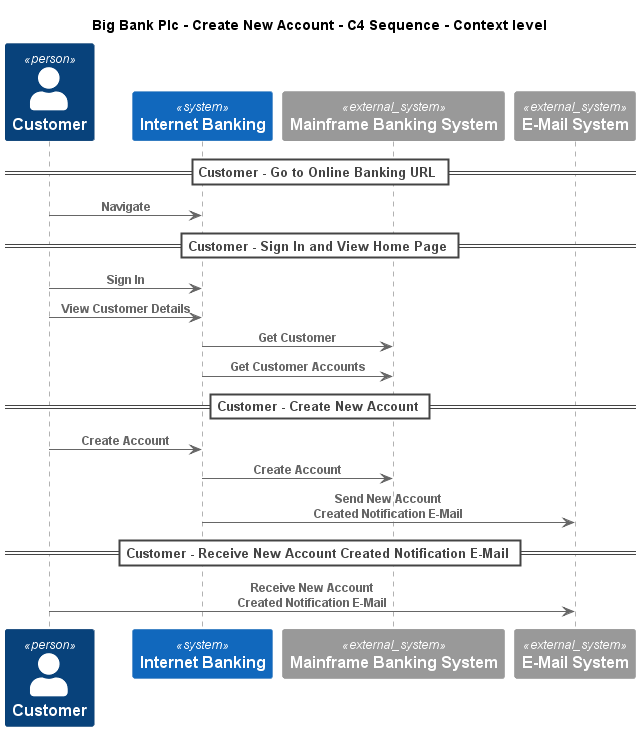

The diagram above was rendered by PlantUML. Its source (embedded in the PNG):
@startuml
!include ..\..\..\.c4s\C4_Sequence.puml
SHOW_FOOT_BOXES()

title Big Bank Plc - Create New Account - C4 Sequence - Context level

Person(BigBankPlc.Actors.Customer, "Customer", "")
System(BigBankPlc.SoftwareSystems.InternetBanking, "Internet Banking", "")
System_Ext(BigBankPlc.SoftwareSystems.MainframeBankingSystem, "Mainframe Banking System", "")
System_Ext(BigBankPlc.SoftwareSystems.EMailSystem, "E-Mail System", "")

== Customer - Go to Online Banking URL ==
Rel(BigBankPlc.Actors.Customer, BigBankPlc.SoftwareSystems.InternetBanking, "Navigate")
== Customer - Sign In and View Home Page ==
Rel(BigBankPlc.Actors.Customer, BigBankPlc.SoftwareSystems.InternetBanking, "Sign In")
Rel(BigBankPlc.Actors.Customer, BigBankPlc.SoftwareSystems.InternetBanking, "View Customer Details")
Rel(BigBankPlc.SoftwareSystems.InternetBanking, BigBankPlc.SoftwareSystems.MainframeBankingSystem, "Get Customer")
Rel(BigBankPlc.SoftwareSystems.InternetBanking, BigBankPlc.SoftwareSystems.MainframeBankingSystem, "Get Customer Accounts")
== Customer - Create New Account ==
Rel(BigBankPlc.Actors.Customer, BigBankPlc.SoftwareSystems.InternetBanking, "Create Account")
Rel(BigBankPlc.SoftwareSystems.InternetBanking, BigBankPlc.SoftwareSystems.MainframeBankingSystem, "Create Account")
Rel(BigBankPlc.SoftwareSystems.InternetBanking, BigBankPlc.SoftwareSystems.EMailSystem, "Send New Account Created Notification E-Mail")
== Customer - Receive New Account Created Notification E-Mail ==
Rel(BigBankPlc.Actors.Customer, BigBankPlc.SoftwareSystems.EMailSystem, "Receive New Account Created Notification E-Mail")


@enduml